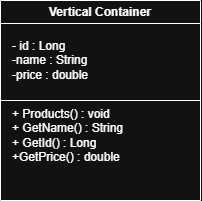

The diagram above was exported from draw.io. Its source (the exported page's mxGraphModel, read from the mxfile embedded in the PNG):
<mxGraphModel dx="1042" dy="1014" grid="1" gridSize="10" guides="1" tooltips="1" connect="1" arrows="1" fold="1" page="0" pageScale="1" pageWidth="850" pageHeight="1100" math="0" shadow="0">
  <root>
    <mxCell id="0" />
    <mxCell id="1" parent="0" />
    <mxCell id="t1xywh1jsrkrJNT-a-LO-1" parent="1" style="swimlane;whiteSpace=wrap;html=1;" value="Vertical Container" vertex="1">
      <mxGeometry height="200" width="200" x="120" y="-100" as="geometry" />
    </mxCell>
    <mxCell id="t1xywh1jsrkrJNT-a-LO-2" parent="t1xywh1jsrkrJNT-a-LO-1" style="text;html=1;whiteSpace=wrap;strokeColor=none;fillColor=none;align=left;verticalAlign=middle;rounded=0;" value="- id : Long&lt;div&gt;-name : String&lt;/div&gt;&lt;div style=&quot;&quot;&gt;-price : double&lt;/div&gt;" vertex="1">
      <mxGeometry height="40" width="130" x="10" y="40" as="geometry" />
    </mxCell>
    <mxCell id="t1xywh1jsrkrJNT-a-LO-3" parent="t1xywh1jsrkrJNT-a-LO-1" style="text;html=1;whiteSpace=wrap;strokeColor=none;fillColor=none;align=left;verticalAlign=middle;rounded=0;" value="+ Products() : void&lt;div&gt;+ GetName() : String&lt;/div&gt;&lt;div&gt;+ GetId() : Long&lt;/div&gt;&lt;div&gt;+GetPrice() : double&lt;/div&gt;" vertex="1">
      <mxGeometry height="30" width="170" x="10" y="120" as="geometry" />
    </mxCell>
    <mxCell id="t1xywh1jsrkrJNT-a-LO-4" edge="1" parent="1" style="endArrow=none;html=1;rounded=0;fontSize=12;startSize=8;endSize=8;curved=1;entryX=0;entryY=0.5;entryDx=0;entryDy=0;" target="t1xywh1jsrkrJNT-a-LO-1" value="">
      <mxGeometry height="50" relative="1" width="50" as="geometry">
        <mxPoint x="320" as="sourcePoint" />
        <mxPoint x="110" y="50" as="targetPoint" />
      </mxGeometry>
    </mxCell>
  </root>
</mxGraphModel>